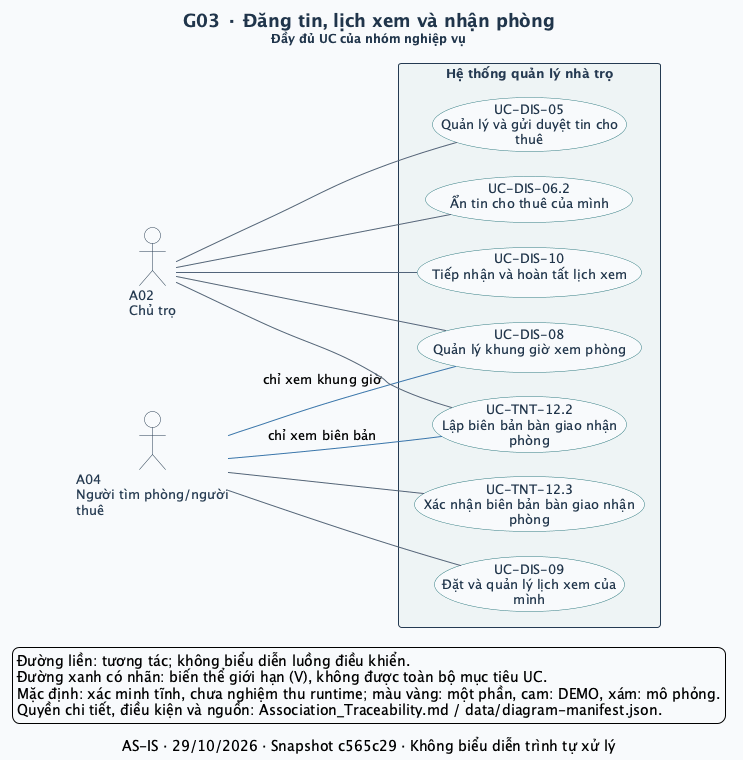

The diagram above was rendered by PlantUML. Its source (embedded in the PNG):
@startuml
left to right direction
skinparam defaultFontName SansSerif
skinparam defaultFontSize 13
skinparam backgroundColor #F8FAFC
skinparam shadowing false
skinparam ArrowColor #52647A
skinparam ArrowThickness 1
skinparam actorStyle stickman
skinparam actorBorderColor #243A52
skinparam actorFontColor #243A52
skinparam actorBackgroundColor #FFFFFF
skinparam usecase {
  BackgroundColor #FFFFFF
  BorderColor #327C83
  FontColor #20354B
  BackgroundColor<<Một phần>> #FFF0CE
  BorderColor<<Một phần>> #B17917
  BackgroundColor<<DEMO>> #FCE5DF
  BorderColor<<DEMO>> #BC593A
  BackgroundColor<<MÔ PHỎNG>> #E7EAF1
  BorderColor<<MÔ PHỎNG>> #6C7488
}
skinparam rectangle {
  BackgroundColor #EEF4F5
  BorderColor #243A52
  FontColor #243A52
}
skinparam titleFontColor #20354B
skinparam titleFontSize 18
skinparam nodesep 25
skinparam ranksep 65
title G03 · Đăng tin, lịch xem và nhận phòng\n<size:12>Đầy đủ UC của nhóm nghiệp vụ</size>
caption AS-IS · 29/10/2026 · Snapshot c565c29 · Không biểu diễn trình tự xử lý
actor "A02\nChủ trọ" as A02
actor "A04\nNgười tìm phòng/người\nthuê" as A04
rectangle "Hệ thống quản lý nhà trọ" as SYSTEM {
  usecase "UC-DIS-05\nQuản lý và gửi duyệt tin cho\nthuê" as UC_DIS_05
  usecase "UC-DIS-06.2\nẨn tin cho thuê của mình" as UC_DIS_06_2
  usecase "UC-DIS-08\nQuản lý khung giờ xem phòng" as UC_DIS_08
  usecase "UC-DIS-09\nĐặt và quản lý lịch xem của\nmình" as UC_DIS_09
  usecase "UC-DIS-10\nTiếp nhận và hoàn tất lịch xem" as UC_DIS_10
  usecase "UC-TNT-12.2\nLập biên bản bàn giao nhận\nphòng" as UC_TNT_12_2
  usecase "UC-TNT-12.3\nXác nhận biên bản bàn giao nhận\nphòng" as UC_TNT_12_3
}
A02 -- UC_DIS_05
A02 -- UC_DIS_06_2
A02 -- UC_DIS_08
A04 -[#3975AA]- UC_DIS_08 : chỉ xem khung giờ
A04 -- UC_DIS_09
A02 -- UC_DIS_10
A02 -- UC_TNT_12_2
A04 -[#3975AA]- UC_TNT_12_2 : chỉ xem biên bản
A04 -- UC_TNT_12_3
legend bottom left
  Đường liền: tương tác; không biểu diễn luồng điều khiển.
  Đường xanh có nhãn: biến thể giới hạn (V), không được toàn bộ mục tiêu UC.
  Mặc định: xác minh tĩnh, chưa nghiệm thu runtime; màu vàng: một phần, cam: DEMO, xám: mô phỏng.
  Quyền chi tiết, điều kiện và nguồn: Association_Traceability.md / data/diagram-manifest.json.
endlegend
@enduml